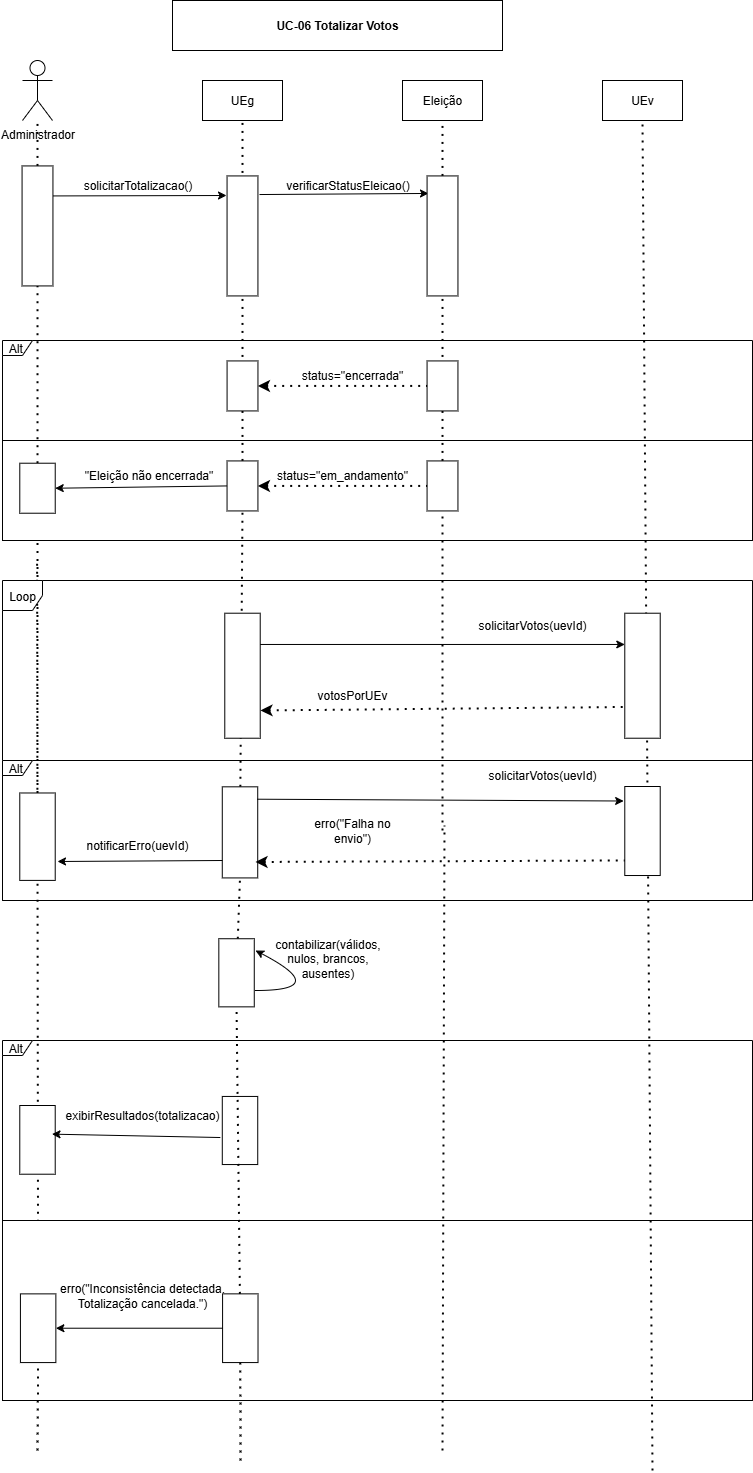

The diagram above was exported from draw.io. Its source (the exported page's mxGraphModel, read from the mxfile embedded in the PNG):
<mxGraphModel dx="1426" dy="777" grid="1" gridSize="10" guides="1" tooltips="1" connect="1" arrows="1" fold="1" page="1" pageScale="1" pageWidth="827" pageHeight="1169" math="0" shadow="0">
  <root>
    <mxCell id="0" />
    <mxCell id="1" parent="0" />
    <mxCell id="x1Ner_JSWyX9VMAjSGGq-40" value="" style="endArrow=none;dashed=1;html=1;dashPattern=1 3;strokeWidth=2;rounded=0;entryX=1;entryY=0.5;entryDx=0;entryDy=0;" edge="1" parent="1" source="x1Ner_JSWyX9VMAjSGGq-101">
      <mxGeometry width="50" height="50" relative="1" as="geometry">
        <mxPoint x="75" y="1480" as="sourcePoint" />
        <mxPoint x="74.59" y="589.9999999999999" as="targetPoint" />
      </mxGeometry>
    </mxCell>
    <mxCell id="x1Ner_JSWyX9VMAjSGGq-41" value="" style="rounded=0;whiteSpace=wrap;html=1;" vertex="1" parent="1">
      <mxGeometry x="40" y="1250" width="750" height="180" as="geometry" />
    </mxCell>
    <mxCell id="x1Ner_JSWyX9VMAjSGGq-42" value="" style="endArrow=none;dashed=1;html=1;dashPattern=1 3;strokeWidth=2;rounded=0;" edge="1" parent="1" source="x1Ner_JSWyX9VMAjSGGq-91" target="x1Ner_JSWyX9VMAjSGGq-75">
      <mxGeometry width="50" height="50" relative="1" as="geometry">
        <mxPoint x="75" y="1100" as="sourcePoint" />
        <mxPoint x="75" y="315" as="targetPoint" />
      </mxGeometry>
    </mxCell>
    <mxCell id="x1Ner_JSWyX9VMAjSGGq-43" value="" style="html=1;whiteSpace=wrap;movable=1;resizable=1;rotatable=1;deletable=1;editable=1;locked=0;connectable=1;" vertex="1" parent="1">
      <mxGeometry x="40" y="470" width="750" height="100" as="geometry" />
    </mxCell>
    <mxCell id="x1Ner_JSWyX9VMAjSGGq-44" value="Administrador" style="shape=umlActor;verticalLabelPosition=bottom;verticalAlign=top;html=1;outlineConnect=0;" vertex="1" parent="1">
      <mxGeometry x="60" y="90" width="30" height="60" as="geometry" />
    </mxCell>
    <mxCell id="x1Ner_JSWyX9VMAjSGGq-45" value="UEg" style="rounded=0;whiteSpace=wrap;html=1;" vertex="1" parent="1">
      <mxGeometry x="240" y="110" width="80" height="40" as="geometry" />
    </mxCell>
    <mxCell id="x1Ner_JSWyX9VMAjSGGq-46" value="Eleição" style="rounded=0;whiteSpace=wrap;html=1;" vertex="1" parent="1">
      <mxGeometry x="440" y="110" width="80" height="40" as="geometry" />
    </mxCell>
    <mxCell id="x1Ner_JSWyX9VMAjSGGq-47" value="&lt;span style=&quot;text-wrap-mode: nowrap;&quot;&gt;UEv&lt;/span&gt;" style="rounded=0;whiteSpace=wrap;html=1;" vertex="1" parent="1">
      <mxGeometry x="640" y="110" width="80" height="40" as="geometry" />
    </mxCell>
    <mxCell id="x1Ner_JSWyX9VMAjSGGq-48" value="" style="endArrow=none;dashed=1;html=1;dashPattern=1 3;strokeWidth=2;rounded=0;entryX=0.5;entryY=1;entryDx=0;entryDy=0;" edge="1" parent="1" source="x1Ner_JSWyX9VMAjSGGq-69" target="x1Ner_JSWyX9VMAjSGGq-45">
      <mxGeometry width="50" height="50" relative="1" as="geometry">
        <mxPoint x="280" y="1090" as="sourcePoint" />
        <mxPoint x="440" y="380" as="targetPoint" />
      </mxGeometry>
    </mxCell>
    <mxCell id="x1Ner_JSWyX9VMAjSGGq-49" value="" style="endArrow=none;dashed=1;html=1;dashPattern=1 3;strokeWidth=2;rounded=0;entryX=0.5;entryY=1;entryDx=0;entryDy=0;" edge="1" parent="1" source="x1Ner_JSWyX9VMAjSGGq-59" target="x1Ner_JSWyX9VMAjSGGq-46">
      <mxGeometry width="50" height="50" relative="1" as="geometry">
        <mxPoint x="480" y="790" as="sourcePoint" />
        <mxPoint x="440" y="380" as="targetPoint" />
      </mxGeometry>
    </mxCell>
    <mxCell id="x1Ner_JSWyX9VMAjSGGq-50" value="" style="endArrow=none;dashed=1;html=1;dashPattern=1 3;strokeWidth=2;rounded=0;" edge="1" parent="1" source="x1Ner_JSWyX9VMAjSGGq-55" target="x1Ner_JSWyX9VMAjSGGq-44">
      <mxGeometry width="50" height="50" relative="1" as="geometry">
        <mxPoint x="70" y="790" as="sourcePoint" />
        <mxPoint x="80" y="190" as="targetPoint" />
      </mxGeometry>
    </mxCell>
    <mxCell id="x1Ner_JSWyX9VMAjSGGq-51" value="" style="endArrow=none;dashed=1;html=1;dashPattern=1 3;strokeWidth=2;rounded=0;" edge="1" parent="1">
      <mxGeometry width="50" height="50" relative="1" as="geometry">
        <mxPoint x="690" y="1500" as="sourcePoint" />
        <mxPoint x="680" y="151" as="targetPoint" />
      </mxGeometry>
    </mxCell>
    <mxCell id="x1Ner_JSWyX9VMAjSGGq-52" value="" style="endArrow=classic;html=1;rounded=0;exitX=0.25;exitY=0;exitDx=0;exitDy=0;" edge="1" parent="1" source="x1Ner_JSWyX9VMAjSGGq-55">
      <mxGeometry width="50" height="50" relative="1" as="geometry">
        <mxPoint x="90" y="220" as="sourcePoint" />
        <mxPoint x="264" y="225" as="targetPoint" />
      </mxGeometry>
    </mxCell>
    <mxCell id="x1Ner_JSWyX9VMAjSGGq-53" value="" style="rounded=0;whiteSpace=wrap;html=1;rotation=90;" vertex="1" parent="1">
      <mxGeometry x="220" y="250" width="120" height="30.87" as="geometry" />
    </mxCell>
    <mxCell id="x1Ner_JSWyX9VMAjSGGq-54" value="" style="endArrow=none;dashed=1;html=1;dashPattern=1 3;strokeWidth=2;rounded=0;" edge="1" parent="1" source="x1Ner_JSWyX9VMAjSGGq-75" target="x1Ner_JSWyX9VMAjSGGq-55">
      <mxGeometry width="50" height="50" relative="1" as="geometry">
        <mxPoint x="75" y="1100" as="sourcePoint" />
        <mxPoint x="75" y="150" as="targetPoint" />
      </mxGeometry>
    </mxCell>
    <mxCell id="x1Ner_JSWyX9VMAjSGGq-55" value="" style="rounded=0;whiteSpace=wrap;html=1;rotation=90;" vertex="1" parent="1">
      <mxGeometry x="15.005000000000003" y="239.995" width="120" height="30.87" as="geometry" />
    </mxCell>
    <mxCell id="x1Ner_JSWyX9VMAjSGGq-56" value="solicitarTotalizacao()" style="text;html=1;align=center;verticalAlign=middle;resizable=0;points=[];autosize=1;strokeColor=none;fillColor=none;" vertex="1" parent="1">
      <mxGeometry x="110" y="200" width="130" height="30" as="geometry" />
    </mxCell>
    <mxCell id="x1Ner_JSWyX9VMAjSGGq-57" value="" style="endArrow=classic;html=1;rounded=0;exitX=0.155;exitY=-0.051;exitDx=0;exitDy=0;exitPerimeter=0;entryX=0.146;entryY=0.954;entryDx=0;entryDy=0;entryPerimeter=0;" edge="1" parent="1" source="x1Ner_JSWyX9VMAjSGGq-53" target="x1Ner_JSWyX9VMAjSGGq-59">
      <mxGeometry width="50" height="50" relative="1" as="geometry">
        <mxPoint x="320" y="240" as="sourcePoint" />
        <mxPoint x="430" y="230" as="targetPoint" />
      </mxGeometry>
    </mxCell>
    <mxCell id="x1Ner_JSWyX9VMAjSGGq-58" value="" style="endArrow=none;dashed=1;html=1;dashPattern=1 3;strokeWidth=2;rounded=0;" edge="1" parent="1" source="x1Ner_JSWyX9VMAjSGGq-71" target="x1Ner_JSWyX9VMAjSGGq-59">
      <mxGeometry width="50" height="50" relative="1" as="geometry">
        <mxPoint x="480" y="1110" as="sourcePoint" />
        <mxPoint x="472.2900000000002" y="265.42999999999984" as="targetPoint" />
      </mxGeometry>
    </mxCell>
    <mxCell id="x1Ner_JSWyX9VMAjSGGq-59" value="" style="rounded=0;whiteSpace=wrap;html=1;rotation=90;" vertex="1" parent="1">
      <mxGeometry x="420.005" y="249.995" width="120" height="30.87" as="geometry" />
    </mxCell>
    <mxCell id="x1Ner_JSWyX9VMAjSGGq-60" value="verificarStatusEleicao()" style="text;html=1;align=center;verticalAlign=middle;resizable=0;points=[];autosize=1;strokeColor=none;fillColor=none;" vertex="1" parent="1">
      <mxGeometry x="310" y="200" width="150" height="30" as="geometry" />
    </mxCell>
    <mxCell id="x1Ner_JSWyX9VMAjSGGq-61" value="Alt " style="shape=umlFrame;width=30;height=15;" vertex="1" parent="1">
      <mxGeometry x="40" y="370" width="750" height="100" as="geometry" />
    </mxCell>
    <mxCell id="x1Ner_JSWyX9VMAjSGGq-62" value="Loop" style="shape=umlFrame;width=40;height=30;" vertex="1" parent="1">
      <mxGeometry x="40" y="610" width="750" height="320" as="geometry" />
    </mxCell>
    <mxCell id="x1Ner_JSWyX9VMAjSGGq-63" value="Alt " style="shape=umlFrame;movable=1;resizable=1;rotatable=1;deletable=1;editable=1;locked=0;connectable=1;width=30;height=15;" vertex="1" parent="1">
      <mxGeometry x="40" y="790" width="750" height="140" as="geometry" />
    </mxCell>
    <mxCell id="x1Ner_JSWyX9VMAjSGGq-64" value="" style="rounded=0;whiteSpace=wrap;html=1;rotation=90;" vertex="1" parent="1">
      <mxGeometry x="455.01" y="400" width="50" height="30.87" as="geometry" />
    </mxCell>
    <mxCell id="x1Ner_JSWyX9VMAjSGGq-65" value="" style="rounded=0;whiteSpace=wrap;html=1;rotation=90;" vertex="1" parent="1">
      <mxGeometry x="255.005" y="399.995" width="50" height="30.87" as="geometry" />
    </mxCell>
    <mxCell id="x1Ner_JSWyX9VMAjSGGq-66" value="" style="endArrow=none;dashed=1;html=1;dashPattern=1 3;strokeWidth=2;rounded=0;strokeColor=default;entryX=0.5;entryY=1;entryDx=0;entryDy=0;exitX=0.5;exitY=0;exitDx=0;exitDy=0;startArrow=classic;startFill=1;" edge="1" parent="1" source="x1Ner_JSWyX9VMAjSGGq-65" target="x1Ner_JSWyX9VMAjSGGq-64">
      <mxGeometry width="50" height="50" relative="1" as="geometry">
        <mxPoint x="470" y="450" as="sourcePoint" />
        <mxPoint x="420" y="500" as="targetPoint" />
      </mxGeometry>
    </mxCell>
    <mxCell id="x1Ner_JSWyX9VMAjSGGq-67" value="status=&quot;encerrada&quot;" style="text;html=1;align=center;verticalAlign=middle;whiteSpace=wrap;rounded=0;" vertex="1" parent="1">
      <mxGeometry x="360.01" y="390" width="60" height="30" as="geometry" />
    </mxCell>
    <mxCell id="x1Ner_JSWyX9VMAjSGGq-68" value="" style="endArrow=none;dashed=1;html=1;dashPattern=1 3;strokeWidth=2;rounded=0;entryX=1;entryY=0.5;entryDx=0;entryDy=0;" edge="1" parent="1" source="x1Ner_JSWyX9VMAjSGGq-84" target="x1Ner_JSWyX9VMAjSGGq-69">
      <mxGeometry width="50" height="50" relative="1" as="geometry">
        <mxPoint x="280" y="1090" as="sourcePoint" />
        <mxPoint x="280" y="150" as="targetPoint" />
      </mxGeometry>
    </mxCell>
    <mxCell id="x1Ner_JSWyX9VMAjSGGq-69" value="" style="rounded=0;whiteSpace=wrap;html=1;rotation=90;" vertex="1" parent="1">
      <mxGeometry x="254.995" y="499.99500000000006" width="50" height="30.87" as="geometry" />
    </mxCell>
    <mxCell id="x1Ner_JSWyX9VMAjSGGq-70" value="" style="endArrow=none;dashed=1;html=1;dashPattern=1 3;strokeWidth=2;rounded=0;" edge="1" parent="1" target="x1Ner_JSWyX9VMAjSGGq-71">
      <mxGeometry width="50" height="50" relative="1" as="geometry">
        <mxPoint x="480" y="860" as="sourcePoint" />
        <mxPoint x="480" y="325" as="targetPoint" />
      </mxGeometry>
    </mxCell>
    <mxCell id="x1Ner_JSWyX9VMAjSGGq-71" value="" style="rounded=0;whiteSpace=wrap;html=1;rotation=90;" vertex="1" parent="1">
      <mxGeometry x="455.005" y="499.99500000000006" width="50" height="30.87" as="geometry" />
    </mxCell>
    <mxCell id="x1Ner_JSWyX9VMAjSGGq-72" value="" style="endArrow=none;dashed=1;html=1;dashPattern=1 3;strokeWidth=2;rounded=0;strokeColor=default;entryX=0.5;entryY=1;entryDx=0;entryDy=0;exitX=0.5;exitY=0;exitDx=0;exitDy=0;startArrow=classic;startFill=1;" edge="1" parent="1" source="x1Ner_JSWyX9VMAjSGGq-69" target="x1Ner_JSWyX9VMAjSGGq-71">
      <mxGeometry width="50" height="50" relative="1" as="geometry">
        <mxPoint x="380" y="580" as="sourcePoint" />
        <mxPoint x="550" y="580" as="targetPoint" />
      </mxGeometry>
    </mxCell>
    <mxCell id="x1Ner_JSWyX9VMAjSGGq-73" value="status=&quot;em_andamento&quot;" style="text;html=1;align=center;verticalAlign=middle;whiteSpace=wrap;rounded=0;" vertex="1" parent="1">
      <mxGeometry x="350" y="490" width="60" height="30" as="geometry" />
    </mxCell>
    <mxCell id="x1Ner_JSWyX9VMAjSGGq-74" value="" style="endArrow=classic;html=1;rounded=0;exitX=0.5;exitY=1;exitDx=0;exitDy=0;entryX=0.5;entryY=0;entryDx=0;entryDy=0;" edge="1" parent="1" source="x1Ner_JSWyX9VMAjSGGq-69" target="x1Ner_JSWyX9VMAjSGGq-75">
      <mxGeometry width="50" height="50" relative="1" as="geometry">
        <mxPoint x="420" y="490" as="sourcePoint" />
        <mxPoint x="150" y="590" as="targetPoint" />
      </mxGeometry>
    </mxCell>
    <mxCell id="x1Ner_JSWyX9VMAjSGGq-75" value="" style="rounded=0;whiteSpace=wrap;html=1;rotation=90;" vertex="1" parent="1">
      <mxGeometry x="50.01" y="500" width="50" height="35.44" as="geometry" />
    </mxCell>
    <mxCell id="x1Ner_JSWyX9VMAjSGGq-76" value="&lt;br&gt;&quot;Eleição não encerrada&quot;&lt;div&gt;&lt;br&gt;&lt;/div&gt;" style="text;html=1;align=center;verticalAlign=middle;whiteSpace=wrap;rounded=0;" vertex="1" parent="1">
      <mxGeometry x="110" y="490" width="152.5" height="30" as="geometry" />
    </mxCell>
    <mxCell id="x1Ner_JSWyX9VMAjSGGq-77" value="" style="rounded=0;whiteSpace=wrap;html=1;rotation=90;" vertex="1" parent="1">
      <mxGeometry x="217.49" y="687.5" width="125.01" height="35.44" as="geometry" />
    </mxCell>
    <mxCell id="x1Ner_JSWyX9VMAjSGGq-78" value="" style="rounded=0;whiteSpace=wrap;html=1;rotation=90;" vertex="1" parent="1">
      <mxGeometry x="617.5" y="687.5" width="125" height="35.44" as="geometry" />
    </mxCell>
    <mxCell id="x1Ner_JSWyX9VMAjSGGq-79" value="" style="endArrow=classic;html=1;rounded=0;exitX=0.25;exitY=0;exitDx=0;exitDy=0;entryX=0.25;entryY=1;entryDx=0;entryDy=0;" edge="1" parent="1" source="x1Ner_JSWyX9VMAjSGGq-77" target="x1Ner_JSWyX9VMAjSGGq-78">
      <mxGeometry width="50" height="50" relative="1" as="geometry">
        <mxPoint x="420" y="530" as="sourcePoint" />
        <mxPoint x="470" y="480" as="targetPoint" />
      </mxGeometry>
    </mxCell>
    <mxCell id="x1Ner_JSWyX9VMAjSGGq-80" value="solicitarVotos(uevId)" style="text;html=1;align=center;verticalAlign=middle;whiteSpace=wrap;rounded=0;" vertex="1" parent="1">
      <mxGeometry x="540.01" y="640" width="60" height="30" as="geometry" />
    </mxCell>
    <mxCell id="x1Ner_JSWyX9VMAjSGGq-81" value="" style="endArrow=none;dashed=1;html=1;dashPattern=1 3;strokeWidth=2;rounded=0;strokeColor=default;entryX=0.75;entryY=1;entryDx=0;entryDy=0;startArrow=classic;startFill=1;" edge="1" parent="1" target="x1Ner_JSWyX9VMAjSGGq-78">
      <mxGeometry width="50" height="50" relative="1" as="geometry">
        <mxPoint x="298" y="740" as="sourcePoint" />
        <mxPoint x="720" y="720" as="targetPoint" />
      </mxGeometry>
    </mxCell>
    <mxCell id="x1Ner_JSWyX9VMAjSGGq-82" value="votosPorUEv" style="text;html=1;align=center;verticalAlign=middle;whiteSpace=wrap;rounded=0;" vertex="1" parent="1">
      <mxGeometry x="360.01" y="710" width="60" height="30" as="geometry" />
    </mxCell>
    <mxCell id="x1Ner_JSWyX9VMAjSGGq-83" value="" style="endArrow=none;dashed=1;html=1;dashPattern=1 3;strokeWidth=2;rounded=0;entryX=1;entryY=0.5;entryDx=0;entryDy=0;" edge="1" parent="1" source="x1Ner_JSWyX9VMAjSGGq-108" target="x1Ner_JSWyX9VMAjSGGq-84">
      <mxGeometry width="50" height="50" relative="1" as="geometry">
        <mxPoint x="278" y="1490" as="sourcePoint" />
        <mxPoint x="280" y="540" as="targetPoint" />
      </mxGeometry>
    </mxCell>
    <mxCell id="x1Ner_JSWyX9VMAjSGGq-84" value="" style="rounded=0;whiteSpace=wrap;html=1;rotation=90;" vertex="1" parent="1">
      <mxGeometry x="231.95" y="844.15" width="91.1" height="35.44" as="geometry" />
    </mxCell>
    <mxCell id="x1Ner_JSWyX9VMAjSGGq-85" value="" style="endArrow=none;dashed=1;html=1;dashPattern=1 3;strokeWidth=2;rounded=0;" edge="1" parent="1">
      <mxGeometry width="50" height="50" relative="1" as="geometry">
        <mxPoint x="480" y="1480" as="sourcePoint" />
        <mxPoint x="482" y="855" as="targetPoint" />
      </mxGeometry>
    </mxCell>
    <mxCell id="x1Ner_JSWyX9VMAjSGGq-86" value="" style="endArrow=classic;html=1;rounded=0;entryX=0.163;entryY=1.032;entryDx=0;entryDy=0;exitX=0.136;exitY=0.02;exitDx=0;exitDy=0;exitPerimeter=0;entryPerimeter=0;" edge="1" parent="1" source="x1Ner_JSWyX9VMAjSGGq-84" target="x1Ner_JSWyX9VMAjSGGq-87">
      <mxGeometry width="50" height="50" relative="1" as="geometry">
        <mxPoint x="300" y="840" as="sourcePoint" />
        <mxPoint x="620" y="830" as="targetPoint" />
      </mxGeometry>
    </mxCell>
    <mxCell id="x1Ner_JSWyX9VMAjSGGq-87" value="" style="rounded=0;whiteSpace=wrap;html=1;rotation=90;" vertex="1" parent="1">
      <mxGeometry x="635.49" y="842.79" width="89.02" height="35.44" as="geometry" />
    </mxCell>
    <mxCell id="x1Ner_JSWyX9VMAjSGGq-88" value="solicitarVotos(uevId)" style="text;html=1;align=center;verticalAlign=middle;whiteSpace=wrap;rounded=0;" vertex="1" parent="1">
      <mxGeometry x="550" y="790" width="60" height="30" as="geometry" />
    </mxCell>
    <mxCell id="x1Ner_JSWyX9VMAjSGGq-89" value="erro(&quot;Falha no envio&quot;)" style="text;html=1;align=center;verticalAlign=middle;whiteSpace=wrap;rounded=0;" vertex="1" parent="1">
      <mxGeometry x="335.02" y="845" width="109.99" height="30" as="geometry" />
    </mxCell>
    <mxCell id="x1Ner_JSWyX9VMAjSGGq-90" value="" style="endArrow=none;dashed=1;html=1;dashPattern=1 3;strokeWidth=2;rounded=0;strokeColor=default;exitX=0.825;exitY=0.062;exitDx=0;exitDy=0;startArrow=classic;startFill=1;exitPerimeter=0;entryX=0.831;entryY=1;entryDx=0;entryDy=0;entryPerimeter=0;" edge="1" parent="1" source="x1Ner_JSWyX9VMAjSGGq-84" target="x1Ner_JSWyX9VMAjSGGq-87">
      <mxGeometry width="50" height="50" relative="1" as="geometry">
        <mxPoint x="340" y="890" as="sourcePoint" />
        <mxPoint x="662" y="874" as="targetPoint" />
      </mxGeometry>
    </mxCell>
    <mxCell id="x1Ner_JSWyX9VMAjSGGq-91" value="" style="rounded=0;whiteSpace=wrap;html=1;rotation=90;" vertex="1" parent="1">
      <mxGeometry x="31.29" y="848.47" width="87.42" height="35.44" as="geometry" />
    </mxCell>
    <mxCell id="x1Ner_JSWyX9VMAjSGGq-92" value="" style="endArrow=classic;html=1;rounded=0;" edge="1" parent="1">
      <mxGeometry width="50" height="50" relative="1" as="geometry">
        <mxPoint x="260" y="890" as="sourcePoint" />
        <mxPoint x="95" y="891" as="targetPoint" />
      </mxGeometry>
    </mxCell>
    <mxCell id="x1Ner_JSWyX9VMAjSGGq-93" value="notificarErro(uevId)" style="text;html=1;align=center;verticalAlign=middle;whiteSpace=wrap;rounded=0;" vertex="1" parent="1">
      <mxGeometry x="145" y="860" width="60" height="30" as="geometry" />
    </mxCell>
    <mxCell id="x1Ner_JSWyX9VMAjSGGq-94" value="" style="endArrow=classic;html=1;rounded=0;curved=1;" edge="1" parent="1">
      <mxGeometry width="50" height="50" relative="1" as="geometry">
        <mxPoint x="293" y="1020" as="sourcePoint" />
        <mxPoint x="293" y="980" as="targetPoint" />
        <Array as="points">
          <mxPoint x="370" y="1020" />
        </Array>
      </mxGeometry>
    </mxCell>
    <mxCell id="x1Ner_JSWyX9VMAjSGGq-95" value="&#10;contabilizar(válidos, nulos, brancos, ausentes)&#10;&#10;" style="text;html=1;align=center;verticalAlign=middle;whiteSpace=wrap;rounded=0;" vertex="1" parent="1">
      <mxGeometry x="340" y="980" width="51.1" height="30" as="geometry" />
    </mxCell>
    <mxCell id="x1Ner_JSWyX9VMAjSGGq-96" value="Alt " style="shape=umlFrame;width=30;height=15;" vertex="1" parent="1">
      <mxGeometry x="40" y="1070" width="750" height="180" as="geometry" />
    </mxCell>
    <mxCell id="x1Ner_JSWyX9VMAjSGGq-97" value="" style="rounded=0;whiteSpace=wrap;html=1;rotation=90;" vertex="1" parent="1">
      <mxGeometry x="40.64" y="1151.64" width="68.71" height="35.44" as="geometry" />
    </mxCell>
    <mxCell id="x1Ner_JSWyX9VMAjSGGq-98" value="" style="rounded=0;whiteSpace=wrap;html=1;rotation=90;" vertex="1" parent="1">
      <mxGeometry x="243.45" y="1142.28" width="68.11" height="35.44" as="geometry" />
    </mxCell>
    <mxCell id="x1Ner_JSWyX9VMAjSGGq-99" value="" style="endArrow=classic;html=1;rounded=0;entryX=0.417;entryY=0.091;entryDx=0;entryDy=0;entryPerimeter=0;exitX=0.603;exitY=1.055;exitDx=0;exitDy=0;exitPerimeter=0;" edge="1" parent="1" source="x1Ner_JSWyX9VMAjSGGq-98" target="x1Ner_JSWyX9VMAjSGGq-97">
      <mxGeometry width="50" height="50" relative="1" as="geometry">
        <mxPoint x="470" y="1200" as="sourcePoint" />
        <mxPoint x="520" y="1150" as="targetPoint" />
        <Array as="points" />
      </mxGeometry>
    </mxCell>
    <mxCell id="x1Ner_JSWyX9VMAjSGGq-100" value="" style="endArrow=none;dashed=1;html=1;dashPattern=1 3;strokeWidth=2;rounded=0;entryX=1;entryY=0.5;entryDx=0;entryDy=0;" edge="1" parent="1" target="x1Ner_JSWyX9VMAjSGGq-101">
      <mxGeometry width="50" height="50" relative="1" as="geometry">
        <mxPoint x="75" y="1480" as="sourcePoint" />
        <mxPoint x="74.59" y="589.9999999999999" as="targetPoint" />
      </mxGeometry>
    </mxCell>
    <mxCell id="x1Ner_JSWyX9VMAjSGGq-101" value="" style="rounded=0;whiteSpace=wrap;html=1;rotation=90;" vertex="1" parent="1">
      <mxGeometry x="41.29500000000002" y="1340.0049999999999" width="68.71" height="35.44" as="geometry" />
    </mxCell>
    <mxCell id="x1Ner_JSWyX9VMAjSGGq-102" value="" style="endArrow=none;dashed=1;html=1;dashPattern=1 3;strokeWidth=2;rounded=0;entryX=1;entryY=0.5;entryDx=0;entryDy=0;" edge="1" parent="1" target="x1Ner_JSWyX9VMAjSGGq-103">
      <mxGeometry width="50" height="50" relative="1" as="geometry">
        <mxPoint x="278" y="1490" as="sourcePoint" />
        <mxPoint x="278" y="907" as="targetPoint" />
      </mxGeometry>
    </mxCell>
    <mxCell id="x1Ner_JSWyX9VMAjSGGq-103" value="" style="rounded=0;whiteSpace=wrap;html=1;rotation=90;" vertex="1" parent="1">
      <mxGeometry x="243.455" y="1340.0049999999999" width="68.71" height="35.44" as="geometry" />
    </mxCell>
    <mxCell id="x1Ner_JSWyX9VMAjSGGq-104" value="" style="endArrow=classic;html=1;rounded=0;entryX=0.5;entryY=0;entryDx=0;entryDy=0;exitX=0.5;exitY=1;exitDx=0;exitDy=0;" edge="1" parent="1" source="x1Ner_JSWyX9VMAjSGGq-103" target="x1Ner_JSWyX9VMAjSGGq-101">
      <mxGeometry width="50" height="50" relative="1" as="geometry">
        <mxPoint x="145" y="1390" as="sourcePoint" />
        <mxPoint x="195" y="1340" as="targetPoint" />
      </mxGeometry>
    </mxCell>
    <mxCell id="x1Ner_JSWyX9VMAjSGGq-105" value="exibirResultados(totalizacao)" style="text;html=1;align=center;verticalAlign=middle;whiteSpace=wrap;rounded=0;" vertex="1" parent="1">
      <mxGeometry x="150" y="1130" width="60" height="30" as="geometry" />
    </mxCell>
    <mxCell id="x1Ner_JSWyX9VMAjSGGq-106" value="erro(&quot;Inconsistência detectada. Totalização cancelada.&quot;)" style="text;html=1;align=center;verticalAlign=middle;whiteSpace=wrap;rounded=0;" vertex="1" parent="1">
      <mxGeometry x="75" y="1300" width="210" height="50" as="geometry" />
    </mxCell>
    <mxCell id="x1Ner_JSWyX9VMAjSGGq-107" value="&lt;strong data-end=&quot;762&quot; data-start=&quot;737&quot;&gt;UC-06 Totalizar Votos&lt;/strong&gt;" style="rounded=0;whiteSpace=wrap;html=1;" vertex="1" parent="1">
      <mxGeometry x="210" y="30" width="330" height="50" as="geometry" />
    </mxCell>
    <mxCell id="x1Ner_JSWyX9VMAjSGGq-109" value="" style="endArrow=none;dashed=1;html=1;dashPattern=1 3;strokeWidth=2;rounded=0;entryX=1;entryY=0.5;entryDx=0;entryDy=0;" edge="1" parent="1" source="x1Ner_JSWyX9VMAjSGGq-103" target="x1Ner_JSWyX9VMAjSGGq-108">
      <mxGeometry width="50" height="50" relative="1" as="geometry">
        <mxPoint x="278" y="1323" as="sourcePoint" />
        <mxPoint x="278" y="907" as="targetPoint" />
      </mxGeometry>
    </mxCell>
    <mxCell id="x1Ner_JSWyX9VMAjSGGq-108" value="" style="rounded=0;whiteSpace=wrap;html=1;rotation=90;" vertex="1" parent="1">
      <mxGeometry x="239.99500000000003" y="984.565" width="68.11" height="35.44" as="geometry" />
    </mxCell>
  </root>
</mxGraphModel>